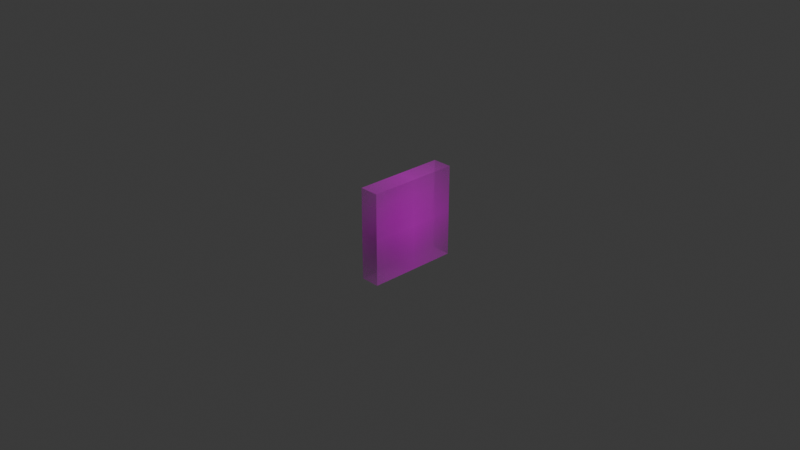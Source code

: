 # Source: untitled.blend  (saved by Blender 4.2.66; exported with 4.5.12 LTS)
import bpy
from mathutils import Matrix  # noqa: F401  (used for matrix-valued properties, if any)

bpy.ops.wm.read_factory_settings(use_empty=True)
scene = bpy.context.scene
scene.name = 'Scene'

# ---- collections
col_collection = bpy.data.collections.new('Collection'); scene.collection.children.link(col_collection)

# ---- images (referenced by path relative to the original .blend; pixels are not part of the script)
import os
ASSET_DIR = os.environ.get("B2B_ASSET_DIR", "")  # directory of the original .blend (textures are referenced by path, not embedded)
HERE = os.path.dirname(os.path.abspath(__file__))  # packed textures are extracted next to this script under _unpacked/

def load_image(name, relpath, width, height, colorspace="sRGB"):
    """Load a texture the original file referenced (path relative to the .blend, or extracted next to this script)."""
    p = next((c for c in (os.path.join(HERE, relpath), os.path.join(ASSET_DIR, relpath)) if relpath and os.path.exists(c)), "")
    if p:
        img = bpy.data.images.load(p, check_existing=True)
        img.name = name
    else:  # same state as the original file: an image datablock whose file is absent (Cycles renders it pink)
        img = bpy.data.images.new(name, width, height)
        img.source = "FILE"
        img.filepath = "//" + (relpath or name)
    img.colorspace_settings.name = colorspace
    return img
img_iowa_state_cyclones_logo_png_transparent_png = load_image('iowa-state-cyclones-logo-png-transparent.png', 'iowa-state-cyclones-logo-png-transparent.png', 1024, 1024, 'sRGB')

# ---- materials (node trees are filled in below, after node groups)
mat_iowa_state_cyclones_logo_png_transparent = bpy.data.materials.new('iowa-state-cyclones-logo-png-transparent')

# ---- material node trees
mat_iowa_state_cyclones_logo_png_transparent.use_nodes = True; mat_iowa_state_cyclones_logo_png_transparent.node_tree.nodes.clear()
_N = mat_iowa_state_cyclones_logo_png_transparent.node_tree.nodes; _L = mat_iowa_state_cyclones_logo_png_transparent.node_tree.links
n0 = _N.new('ShaderNodeOutputMaterial'); n0.name = 'Material Output'; n0.location = (300, 300)
n1 = _N.new('ShaderNodeTexImage'); n1.name = 'Image Texture'; n1.location = (-200, 300)
n1.image = img_iowa_state_cyclones_logo_png_transparent_png
n1.extension = 'CLIP'
n2 = _N.new('ShaderNodeBsdfPrincipled'); n2.name = 'Principled BSDF'; n2.location = (0, 300)
_L.new(n1.outputs[0], n2.inputs[0])
_L.new(n1.outputs[1], n2.inputs[4])
_L.new(n2.outputs[0], n0.inputs[0])
n0.is_active_output = True

# ---- world
world_world = bpy.data.worlds.new('World'); scene.world = world_world
world_world.use_nodes = True; world_world.node_tree.nodes.clear()
_N = world_world.node_tree.nodes; _L = world_world.node_tree.links
n0 = _N.new('ShaderNodeOutputWorld'); n0.name = 'World Output'; n0.location = (300, 300)
n1 = _N.new('ShaderNodeBackground'); n1.name = 'Background'; n1.location = (10, 300)
n1.inputs[0].default_value = (0.05088, 0.05088, 0.05088, 1.0)
_L.new(n1.outputs[0], n0.inputs[0])
n0.is_active_output = True
world_world.color = (0.05088, 0.05088, 0.05088)
world_world.sun_shadow_jitter_overblur = 0.0

# ---- cameras
cam_camera = bpy.data.cameras.new('Camera')
cam_camera.clip_end = 100.0
cam_camera.ortho_scale = 7.314

# ---- lights
light_light = bpy.data.lights.new('Light', 'POINT')
light_light.energy = 1000.0
light_light.shadow_soft_size = 0.1

# ---- meshes
me_iowa_state_cyclones_logo_png_transparent = bpy.data.meshes.new('iowa-state-cyclones-logo-png-transparent')
me_iowa_state_cyclones_logo_png_transparent.from_pydata([(-0.5, -0.5, 0.0), (0.5, -0.5, 0.0), (-0.5, 0.5, 0.0), (0.5, 0.5, 0.0), (-0.5, -0.5, 0.05286), (0.5, -0.5, 0.05286), (-0.5, 0.5, 0.05286), (0.5, 0.5, 0.05286)], [], [(0, 2, 3, 1), (4, 5, 7, 6), (1, 3, 7, 5), (2, 0, 4, 6), (3, 2, 6, 7), (0, 1, 5, 4)])
_uv = me_iowa_state_cyclones_logo_png_transparent.uv_layers.new(name='UVMap')
_uv.uv.foreach_set('vector', [0.0, 0.0, 0.0, 1.0, 1.0, 1.0, 1.0, 0.0, 0.0, 0.0, 1.0, 0.0, 1.0, 1.0, 0.0, 1.0, 1.0, 0.0, 1.0, 1.0, 1.0, 1.0, 1.0, 0.0, 0.0, 1.0, 0.0, 0.0, 0.0, 0.0, 0.0, 1.0, 1.0, 1.0, 0.0, 1.0, 0.0, 1.0, 1.0, 1.0, 0.0, 0.0, 1.0, 0.0, 1.0, 0.0, 0.0, 0.0])
me_iowa_state_cyclones_logo_png_transparent.materials.append(mat_iowa_state_cyclones_logo_png_transparent)
me_iowa_state_cyclones_logo_png_transparent.update()

# ---- objects
ob_light = bpy.data.objects.new('Light', light_light)
ob_camera = bpy.data.objects.new('Camera', cam_camera)
ob_iowa_state_cyclones_logo_png_transparent = bpy.data.objects.new('iowa-state-cyclones-logo-png-transparent', me_iowa_state_cyclones_logo_png_transparent)

# ---- transforms, parenting, visibility, modifiers, constraints
ob_light.location = (4.076, 1.005, 5.904)
ob_light.rotation_euler = (0.6503, 0.05522, 1.866)
ob_light.lock_rotations_4d = False
ob_light.empty_display_type = 'ARROWS'
ob_light.color = (0.0, 0.0, 0.0, 0.0)
ob_light.lineart.crease_threshold = 0.0
ob_camera.location = (7.359, -6.926, 4.958)
ob_camera.rotation_euler = (1.109, 0.0, 0.8149)
ob_camera.lock_rotations_4d = False
ob_camera.empty_display_type = 'ARROWS'
ob_camera.color = (0.0, 0.0, 0.0, 0.0)
ob_camera.display_type = 'WIRE'
ob_camera.lineart.crease_threshold = 0.0
ob_iowa_state_cyclones_logo_png_transparent.location = (0.0, 0.0, 0.0)
ob_iowa_state_cyclones_logo_png_transparent.rotation_euler = (1.571, 0.0, 1.571)
ob_iowa_state_cyclones_logo_png_transparent.scale = (1.0, 1.0, 4.0)

# ---- collection membership
col_collection.objects.link(ob_light)
col_collection.objects.link(ob_camera)
col_collection.objects.link(ob_iowa_state_cyclones_logo_png_transparent)

# ---- scene / render settings (as saved in the file)
scene.camera = ob_camera
scene.frame_start = 1; scene.frame_end = 250; scene.frame_set(1)
scene.render.engine = 'BLENDER_EEVEE_NEXT'
bpy.context.view_layer.update()
